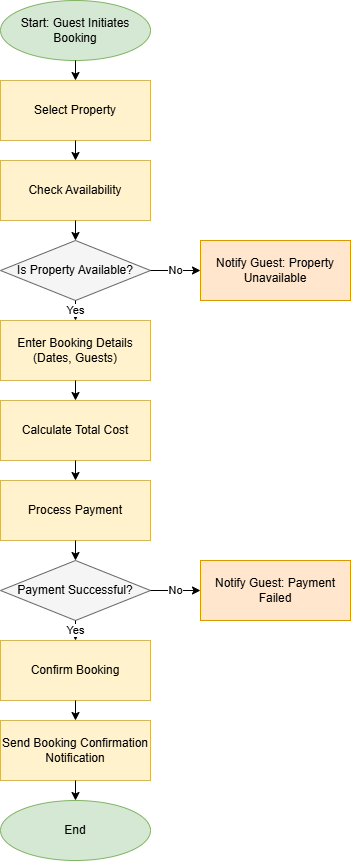

The diagram above was exported from draw.io. Its source (the exported page's mxGraphModel, read from the mxfile embedded in the PNG):
<mxGraphModel dx="778" dy="468" grid="1" gridSize="10" guides="1" tooltips="1" connect="1" arrows="1" fold="1" page="1" pageScale="1" pageWidth="850" pageHeight="1100" math="0" shadow="0">
  <root>
    <mxCell id="0" />
    <mxCell id="1" parent="0" />
    <mxCell id="J9PqqkXkllYocVc5P2EU-1" value="Start: Guest Initiates Booking" style="shape=ellipse;whiteSpace=wrap;html=1;fillColor=#d5e8d4;strokeColor=#82b366;fontSize=12" vertex="1" parent="1">
      <mxGeometry x="300" y="50" width="150" height="60" as="geometry" />
    </mxCell>
    <mxCell id="J9PqqkXkllYocVc5P2EU-2" value="Select Property" style="shape=rectangle;whiteSpace=wrap;html=1;fillColor=#fff2cc;strokeColor=#d6b656;fontSize=12" vertex="1" parent="1">
      <mxGeometry x="300" y="130" width="150" height="60" as="geometry" />
    </mxCell>
    <mxCell id="J9PqqkXkllYocVc5P2EU-3" value="Check Availability" style="shape=rectangle;whiteSpace=wrap;html=1;fillColor=#fff2cc;strokeColor=#d6b656;fontSize=12" vertex="1" parent="1">
      <mxGeometry x="300" y="210" width="150" height="60" as="geometry" />
    </mxCell>
    <mxCell id="J9PqqkXkllYocVc5P2EU-4" value="Is Property Available?" style="shape=rhombus;whiteSpace=wrap;html=1;fillColor=#f5f5f5;strokeColor=#666666;fontSize=12" vertex="1" parent="1">
      <mxGeometry x="300" y="290" width="150" height="60" as="geometry" />
    </mxCell>
    <mxCell id="J9PqqkXkllYocVc5P2EU-5" value="Notify Guest: Property Unavailable" style="shape=rectangle;whiteSpace=wrap;html=1;fillColor=#ffe6cc;strokeColor=#d79b00;fontSize=12" vertex="1" parent="1">
      <mxGeometry x="500" y="290" width="150" height="60" as="geometry" />
    </mxCell>
    <mxCell id="J9PqqkXkllYocVc5P2EU-6" value="Enter Booking Details (Dates, Guests)" style="shape=rectangle;whiteSpace=wrap;html=1;fillColor=#fff2cc;strokeColor=#d6b656;fontSize=12" vertex="1" parent="1">
      <mxGeometry x="300" y="370" width="150" height="60" as="geometry" />
    </mxCell>
    <mxCell id="J9PqqkXkllYocVc5P2EU-7" value="Calculate Total Cost" style="shape=rectangle;whiteSpace=wrap;html=1;fillColor=#fff2cc;strokeColor=#d6b656;fontSize=12" vertex="1" parent="1">
      <mxGeometry x="300" y="450" width="150" height="60" as="geometry" />
    </mxCell>
    <mxCell id="J9PqqkXkllYocVc5P2EU-8" value="Process Payment" style="shape=rectangle;whiteSpace=wrap;html=1;fillColor=#fff2cc;strokeColor=#d6b656;fontSize=12" vertex="1" parent="1">
      <mxGeometry x="300" y="530" width="150" height="60" as="geometry" />
    </mxCell>
    <mxCell id="J9PqqkXkllYocVc5P2EU-9" value="Payment Successful?" style="shape=rhombus;whiteSpace=wrap;html=1;fillColor=#f5f5f5;strokeColor=#666666;fontSize=12" vertex="1" parent="1">
      <mxGeometry x="300" y="610" width="150" height="60" as="geometry" />
    </mxCell>
    <mxCell id="J9PqqkXkllYocVc5P2EU-10" value="Notify Guest: Payment Failed" style="shape=rectangle;whiteSpace=wrap;html=1;fillColor=#ffe6cc;strokeColor=#d79b00;fontSize=12" vertex="1" parent="1">
      <mxGeometry x="500" y="610" width="150" height="60" as="geometry" />
    </mxCell>
    <mxCell id="J9PqqkXkllYocVc5P2EU-11" value="Confirm Booking" style="shape=rectangle;whiteSpace=wrap;html=1;fillColor=#fff2cc;strokeColor=#d6b656;fontSize=12" vertex="1" parent="1">
      <mxGeometry x="300" y="690" width="150" height="60" as="geometry" />
    </mxCell>
    <mxCell id="J9PqqkXkllYocVc5P2EU-12" value="Send Booking Confirmation Notification" style="shape=rectangle;whiteSpace=wrap;html=1;fillColor=#fff2cc;strokeColor=#d6b656;fontSize=12" vertex="1" parent="1">
      <mxGeometry x="300" y="770" width="150" height="60" as="geometry" />
    </mxCell>
    <mxCell id="J9PqqkXkllYocVc5P2EU-13" value="End" style="shape=ellipse;whiteSpace=wrap;html=1;fillColor=#d5e8d4;strokeColor=#82b366;fontSize=12" vertex="1" parent="1">
      <mxGeometry x="300" y="850" width="150" height="60" as="geometry" />
    </mxCell>
    <mxCell id="J9PqqkXkllYocVc5P2EU-14" style="edgeStyle=orthogonalEdgeStyle;rounded=0;html=1;entryX=0.5;entryY=0;exitX=0.5;exitY=1;" edge="1" parent="1" source="J9PqqkXkllYocVc5P2EU-1" target="J9PqqkXkllYocVc5P2EU-2">
      <mxGeometry relative="1" as="geometry" />
    </mxCell>
    <mxCell id="J9PqqkXkllYocVc5P2EU-15" style="edgeStyle=orthogonalEdgeStyle;rounded=0;html=1;entryX=0.5;entryY=0;exitX=0.5;exitY=1;" edge="1" parent="1" source="J9PqqkXkllYocVc5P2EU-2" target="J9PqqkXkllYocVc5P2EU-3">
      <mxGeometry relative="1" as="geometry" />
    </mxCell>
    <mxCell id="J9PqqkXkllYocVc5P2EU-16" style="edgeStyle=orthogonalEdgeStyle;rounded=0;html=1;entryX=0.5;entryY=0;exitX=0.5;exitY=1;" edge="1" parent="1" source="J9PqqkXkllYocVc5P2EU-3" target="J9PqqkXkllYocVc5P2EU-4">
      <mxGeometry relative="1" as="geometry" />
    </mxCell>
    <mxCell id="J9PqqkXkllYocVc5P2EU-17" value="No" style="edgeStyle=orthogonalEdgeStyle;rounded=0;html=1;entryX=0;entryY=0.5;exitX=1;exitY=0.5;" edge="1" parent="1" source="J9PqqkXkllYocVc5P2EU-4" target="J9PqqkXkllYocVc5P2EU-5">
      <mxGeometry relative="1" as="geometry" />
    </mxCell>
    <mxCell id="J9PqqkXkllYocVc5P2EU-18" value="Yes" style="edgeStyle=orthogonalEdgeStyle;rounded=0;html=1;entryX=0.5;entryY=0;exitX=0.5;exitY=1;" edge="1" parent="1" source="J9PqqkXkllYocVc5P2EU-4" target="J9PqqkXkllYocVc5P2EU-6">
      <mxGeometry relative="1" as="geometry" />
    </mxCell>
    <mxCell id="J9PqqkXkllYocVc5P2EU-19" style="edgeStyle=orthogonalEdgeStyle;rounded=0;html=1;entryX=0.5;entryY=0;exitX=0.5;exitY=1;" edge="1" parent="1" source="J9PqqkXkllYocVc5P2EU-6" target="J9PqqkXkllYocVc5P2EU-7">
      <mxGeometry relative="1" as="geometry" />
    </mxCell>
    <mxCell id="J9PqqkXkllYocVc5P2EU-20" style="edgeStyle=orthogonalEdgeStyle;rounded=0;html=1;entryX=0.5;entryY=0;exitX=0.5;exitY=1;" edge="1" parent="1" source="J9PqqkXkllYocVc5P2EU-7" target="J9PqqkXkllYocVc5P2EU-8">
      <mxGeometry relative="1" as="geometry" />
    </mxCell>
    <mxCell id="J9PqqkXkllYocVc5P2EU-21" style="edgeStyle=orthogonalEdgeStyle;rounded=0;html=1;entryX=0.5;entryY=0;exitX=0.5;exitY=1;" edge="1" parent="1" source="J9PqqkXkllYocVc5P2EU-8" target="J9PqqkXkllYocVc5P2EU-9">
      <mxGeometry relative="1" as="geometry" />
    </mxCell>
    <mxCell id="J9PqqkXkllYocVc5P2EU-22" value="No" style="edgeStyle=orthogonalEdgeStyle;rounded=0;html=1;entryX=0;entryY=0.5;exitX=1;exitY=0.5;" edge="1" parent="1" source="J9PqqkXkllYocVc5P2EU-9" target="J9PqqkXkllYocVc5P2EU-10">
      <mxGeometry relative="1" as="geometry" />
    </mxCell>
    <mxCell id="J9PqqkXkllYocVc5P2EU-23" value="Yes" style="edgeStyle=orthogonalEdgeStyle;rounded=0;html=1;entryX=0.5;entryY=0;exitX=0.5;exitY=1;" edge="1" parent="1" source="J9PqqkXkllYocVc5P2EU-9" target="J9PqqkXkllYocVc5P2EU-11">
      <mxGeometry relative="1" as="geometry" />
    </mxCell>
    <mxCell id="J9PqqkXkllYocVc5P2EU-24" style="edgeStyle=orthogonalEdgeStyle;rounded=0;html=1;entryX=0.5;entryY=0;exitX=0.5;exitY=1;" edge="1" parent="1" source="J9PqqkXkllYocVc5P2EU-11" target="J9PqqkXkllYocVc5P2EU-12">
      <mxGeometry relative="1" as="geometry" />
    </mxCell>
    <mxCell id="J9PqqkXkllYocVc5P2EU-25" style="edgeStyle=orthogonalEdgeStyle;rounded=0;html=1;entryX=0.5;entryY=0;exitX=0.5;exitY=1;" edge="1" parent="1" source="J9PqqkXkllYocVc5P2EU-12" target="J9PqqkXkllYocVc5P2EU-13">
      <mxGeometry relative="1" as="geometry" />
    </mxCell>
  </root>
</mxGraphModel>